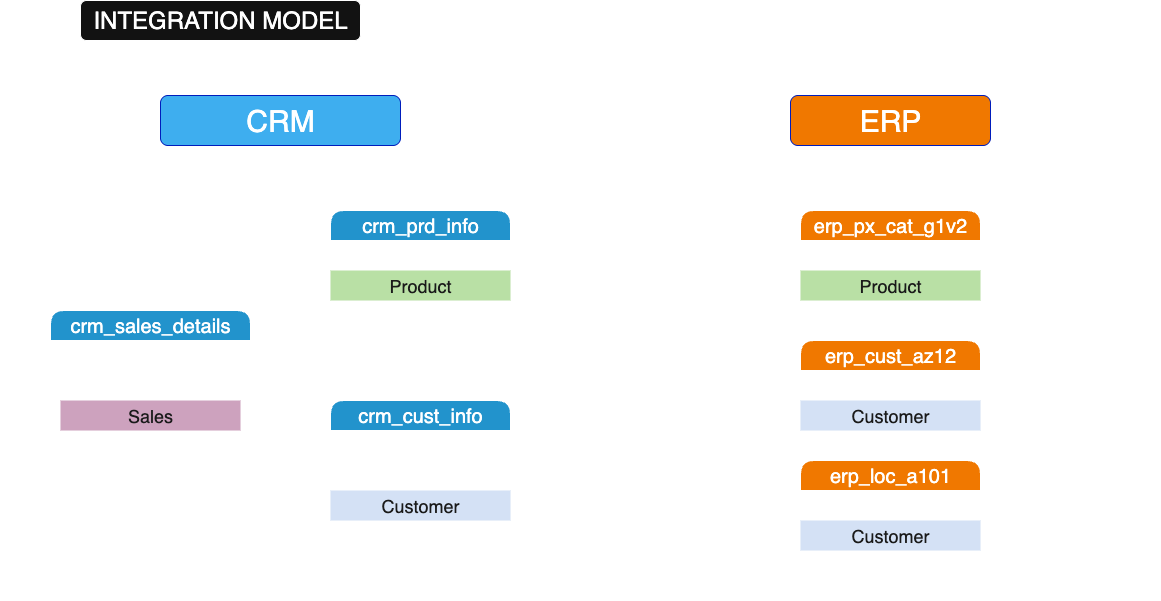

The diagram above was exported from draw.io. Its source (the exported page's mxGraphModel, read from the mxfile embedded in the PNG):
<mxGraphModel dx="1803" dy="752" grid="1" gridSize="10" guides="1" tooltips="1" connect="1" arrows="1" fold="1" page="1" pageScale="1" pageWidth="827" pageHeight="1169" math="0" shadow="0">
  <root>
    <mxCell id="0" />
    <mxCell id="1" parent="0" />
    <mxCell id="sgm_DtMdpudfwkRci84X-1" value="INTEGRATION MODEL" style="rounded=1;whiteSpace=wrap;html=1;fontSize=24;" parent="1" vertex="1">
      <mxGeometry x="40" y="40" width="280" height="40" as="geometry" />
    </mxCell>
    <mxCell id="sgm_DtMdpudfwkRci84X-2" value="&lt;font style=&quot;font-size: 16px;&quot;&gt;how tables are related&lt;/font&gt;" style="text;html=1;align=left;verticalAlign=middle;whiteSpace=wrap;rounded=0;" parent="1" vertex="1">
      <mxGeometry x="330" y="60" width="240" height="20" as="geometry" />
    </mxCell>
    <mxCell id="sgm_DtMdpudfwkRci84X-3" value="&lt;font style=&quot;font-size: 20px;&quot;&gt;crm_sales_details&lt;/font&gt;" style="swimlane;fontStyle=0;childLayout=stackLayout;horizontal=1;startSize=30;horizontalStack=0;resizeParent=1;resizeParentMax=0;resizeLast=0;collapsible=1;marginBottom=0;whiteSpace=wrap;html=1;rounded=1;swimlaneLine=1;fillColor=#2293CC;fontColor=#ffffff;strokeColor=#FFFFFF;" parent="1" vertex="1">
      <mxGeometry x="10" y="350" width="200" height="90" as="geometry" />
    </mxCell>
    <mxCell id="sgm_DtMdpudfwkRci84X-4" value="prd_key" style="text;strokeColor=none;fillColor=none;align=center;verticalAlign=middle;spacingLeft=4;spacingRight=4;overflow=hidden;points=[[0,0.5],[1,0.5]];portConstraint=eastwest;rotatable=0;whiteSpace=wrap;html=1;fontSize=18;" parent="sgm_DtMdpudfwkRci84X-3" vertex="1">
      <mxGeometry y="30" width="200" height="30" as="geometry" />
    </mxCell>
    <mxCell id="sgm_DtMdpudfwkRci84X-5" value="cst_id" style="text;strokeColor=none;fillColor=none;align=center;verticalAlign=middle;spacingLeft=4;spacingRight=4;overflow=hidden;points=[[0,0.5],[1,0.5]];portConstraint=eastwest;rotatable=0;whiteSpace=wrap;html=1;fontSize=18;" parent="sgm_DtMdpudfwkRci84X-3" vertex="1">
      <mxGeometry y="60" width="200" height="30" as="geometry" />
    </mxCell>
    <mxCell id="sgm_DtMdpudfwkRci84X-7" value="Transactional Details about sales and orders" style="text;strokeColor=none;fillColor=none;align=center;verticalAlign=middle;spacingLeft=4;spacingRight=4;overflow=hidden;points=[[0,0.5],[1,0.5]];portConstraint=eastwest;rotatable=0;whiteSpace=wrap;html=1;fontSize=14;" parent="1" vertex="1">
      <mxGeometry y="310" width="220" height="40" as="geometry" />
    </mxCell>
    <mxCell id="sgm_DtMdpudfwkRci84X-8" value="&lt;font style=&quot;font-size: 20px;&quot;&gt;crm_cust_info&lt;/font&gt;" style="swimlane;fontStyle=0;childLayout=stackLayout;horizontal=1;startSize=30;horizontalStack=0;resizeParent=1;resizeParentMax=0;resizeLast=0;collapsible=1;marginBottom=0;whiteSpace=wrap;html=1;rounded=1;swimlaneLine=1;fillColor=#2293CC;fontColor=#ffffff;strokeColor=#FFFFFF;" parent="1" vertex="1">
      <mxGeometry x="290" y="440" width="180" height="90" as="geometry" />
    </mxCell>
    <mxCell id="sgm_DtMdpudfwkRci84X-9" value="cst_id" style="text;strokeColor=none;fillColor=none;align=center;verticalAlign=middle;spacingLeft=4;spacingRight=4;overflow=hidden;points=[[0,0.5],[1,0.5]];portConstraint=eastwest;rotatable=0;whiteSpace=wrap;html=1;fontSize=18;fontStyle=0" parent="sgm_DtMdpudfwkRci84X-8" vertex="1">
      <mxGeometry y="30" width="180" height="30" as="geometry" />
    </mxCell>
    <mxCell id="sgm_DtMdpudfwkRci84X-10" value="cst_key" style="text;strokeColor=none;fillColor=none;align=center;verticalAlign=middle;spacingLeft=4;spacingRight=4;overflow=hidden;points=[[0,0.5],[1,0.5]];portConstraint=eastwest;rotatable=0;whiteSpace=wrap;html=1;fontSize=18;fontStyle=0" parent="sgm_DtMdpudfwkRci84X-8" vertex="1">
      <mxGeometry y="60" width="180" height="30" as="geometry" />
    </mxCell>
    <mxCell id="sgm_DtMdpudfwkRci84X-11" value="&lt;font style=&quot;font-size: 20px;&quot;&gt;crm_prd_info&lt;/font&gt;" style="swimlane;fontStyle=0;childLayout=stackLayout;horizontal=1;startSize=30;horizontalStack=0;resizeParent=1;resizeParentMax=0;resizeLast=0;collapsible=1;marginBottom=0;whiteSpace=wrap;html=1;rounded=1;swimlaneLine=1;fillColor=#2293CC;fontColor=#ffffff;strokeColor=#FFFFFF;" parent="1" vertex="1">
      <mxGeometry x="290" y="250" width="180" height="60" as="geometry" />
    </mxCell>
    <mxCell id="sgm_DtMdpudfwkRci84X-12" value="prd_key" style="text;strokeColor=none;fillColor=none;align=center;verticalAlign=middle;spacingLeft=4;spacingRight=4;overflow=hidden;points=[[0,0.5],[1,0.5]];portConstraint=eastwest;rotatable=0;whiteSpace=wrap;html=1;fontSize=18;" parent="sgm_DtMdpudfwkRci84X-11" vertex="1">
      <mxGeometry y="30" width="180" height="30" as="geometry" />
    </mxCell>
    <mxCell id="sgm_DtMdpudfwkRci84X-14" value="Current &amp;amp; History Product Information" style="text;strokeColor=none;fillColor=none;align=left;verticalAlign=middle;spacingLeft=4;spacingRight=4;overflow=hidden;points=[[0,0.5],[1,0.5]];portConstraint=eastwest;rotatable=0;whiteSpace=wrap;html=1;fontSize=14;" parent="1" vertex="1">
      <mxGeometry x="255" y="220" width="250" height="30" as="geometry" />
    </mxCell>
    <mxCell id="sgm_DtMdpudfwkRci84X-15" value="Customer Information" style="text;strokeColor=none;fillColor=none;align=center;verticalAlign=middle;spacingLeft=4;spacingRight=4;overflow=hidden;points=[[0,0.5],[1,0.5]];portConstraint=eastwest;rotatable=0;whiteSpace=wrap;html=1;fontSize=14;fontStyle=0" parent="1" vertex="1">
      <mxGeometry x="307.5" y="410" width="145" height="30" as="geometry" />
    </mxCell>
    <mxCell id="sgm_DtMdpudfwkRci84X-18" style="edgeStyle=orthogonalEdgeStyle;rounded=0;orthogonalLoop=1;jettySize=auto;html=1;entryX=0;entryY=0.5;entryDx=0;entryDy=0;" parent="1" source="sgm_DtMdpudfwkRci84X-5" target="sgm_DtMdpudfwkRci84X-9" edge="1">
      <mxGeometry relative="1" as="geometry" />
    </mxCell>
    <mxCell id="sgm_DtMdpudfwkRci84X-20" style="edgeStyle=orthogonalEdgeStyle;rounded=0;orthogonalLoop=1;jettySize=auto;html=1;exitX=1;exitY=0.5;exitDx=0;exitDy=0;entryX=0;entryY=0.5;entryDx=0;entryDy=0;" parent="1" source="sgm_DtMdpudfwkRci84X-4" target="sgm_DtMdpudfwkRci84X-12" edge="1">
      <mxGeometry relative="1" as="geometry" />
    </mxCell>
    <mxCell id="sgm_DtMdpudfwkRci84X-21" value="&lt;font style=&quot;font-size: 20px;&quot;&gt;erp_cust_az12&lt;/font&gt;" style="swimlane;fontStyle=0;childLayout=stackLayout;horizontal=1;startSize=30;horizontalStack=0;resizeParent=1;resizeParentMax=0;resizeLast=0;collapsible=1;marginBottom=0;whiteSpace=wrap;html=1;rounded=1;swimlaneLine=1;fillColor=#F07800;fontColor=#ffffff;strokeColor=#FFFFFF;" parent="1" vertex="1">
      <mxGeometry x="760" y="380" width="180" height="60" as="geometry" />
    </mxCell>
    <mxCell id="sgm_DtMdpudfwkRci84X-22" value="cid" style="text;strokeColor=none;fillColor=none;align=center;verticalAlign=middle;spacingLeft=4;spacingRight=4;overflow=hidden;points=[[0,0.5],[1,0.5]];portConstraint=eastwest;rotatable=0;whiteSpace=wrap;html=1;fontSize=18;" parent="sgm_DtMdpudfwkRci84X-21" vertex="1">
      <mxGeometry y="30" width="180" height="30" as="geometry" />
    </mxCell>
    <mxCell id="sgm_DtMdpudfwkRci84X-23" value="&lt;font style=&quot;font-size: 20px;&quot;&gt;erp_loc_a101&lt;/font&gt;" style="swimlane;fontStyle=0;childLayout=stackLayout;horizontal=1;startSize=30;horizontalStack=0;resizeParent=1;resizeParentMax=0;resizeLast=0;collapsible=1;marginBottom=0;whiteSpace=wrap;html=1;rounded=1;swimlaneLine=1;fillColor=#F07800;fontColor=#ffffff;strokeColor=#FFFFFF;" parent="1" vertex="1">
      <mxGeometry x="760" y="500" width="180" height="60" as="geometry" />
    </mxCell>
    <mxCell id="sgm_DtMdpudfwkRci84X-24" value="cid" style="text;strokeColor=none;fillColor=none;align=center;verticalAlign=middle;spacingLeft=4;spacingRight=4;overflow=hidden;points=[[0,0.5],[1,0.5]];portConstraint=eastwest;rotatable=0;whiteSpace=wrap;html=1;fontSize=18;" parent="sgm_DtMdpudfwkRci84X-23" vertex="1">
      <mxGeometry y="30" width="180" height="30" as="geometry" />
    </mxCell>
    <mxCell id="sgm_DtMdpudfwkRci84X-25" value="&lt;font style=&quot;font-size: 20px;&quot;&gt;erp_px_cat_g1v2&lt;/font&gt;" style="swimlane;fontStyle=0;childLayout=stackLayout;horizontal=1;startSize=30;horizontalStack=0;resizeParent=1;resizeParentMax=0;resizeLast=0;collapsible=1;marginBottom=0;whiteSpace=wrap;html=1;rounded=1;swimlaneLine=1;fillColor=#F07800;fontColor=#ffffff;strokeColor=#FFFFFF;" parent="1" vertex="1">
      <mxGeometry x="760" y="250" width="180" height="60" as="geometry" />
    </mxCell>
    <mxCell id="sgm_DtMdpudfwkRci84X-26" value="id" style="text;strokeColor=none;fillColor=none;align=center;verticalAlign=middle;spacingLeft=4;spacingRight=4;overflow=hidden;points=[[0,0.5],[1,0.5]];portConstraint=eastwest;rotatable=0;whiteSpace=wrap;html=1;fontSize=18;" parent="sgm_DtMdpudfwkRci84X-25" vertex="1">
      <mxGeometry y="30" width="180" height="30" as="geometry" />
    </mxCell>
    <mxCell id="sgm_DtMdpudfwkRci84X-27" style="edgeStyle=orthogonalEdgeStyle;rounded=0;orthogonalLoop=1;jettySize=auto;html=1;" parent="1" source="sgm_DtMdpudfwkRci84X-26" target="sgm_DtMdpudfwkRci84X-12" edge="1">
      <mxGeometry relative="1" as="geometry" />
    </mxCell>
    <mxCell id="sgm_DtMdpudfwkRci84X-31" style="edgeStyle=orthogonalEdgeStyle;rounded=0;orthogonalLoop=1;jettySize=auto;html=1;entryX=1;entryY=0.5;entryDx=0;entryDy=0;" parent="1" source="sgm_DtMdpudfwkRci84X-22" target="sgm_DtMdpudfwkRci84X-10" edge="1">
      <mxGeometry relative="1" as="geometry" />
    </mxCell>
    <mxCell id="sgm_DtMdpudfwkRci84X-32" style="edgeStyle=orthogonalEdgeStyle;rounded=0;orthogonalLoop=1;jettySize=auto;html=1;" parent="1" source="sgm_DtMdpudfwkRci84X-24" target="sgm_DtMdpudfwkRci84X-10" edge="1">
      <mxGeometry relative="1" as="geometry" />
    </mxCell>
    <mxCell id="sgm_DtMdpudfwkRci84X-33" value="" style="rounded=1;whiteSpace=wrap;html=1;fillColor=none;dashed=1;dashPattern=8 8;" parent="1" vertex="1">
      <mxGeometry x="560" y="160" width="560" height="480" as="geometry" />
    </mxCell>
    <mxCell id="sgm_DtMdpudfwkRci84X-34" value="" style="rounded=1;whiteSpace=wrap;html=1;fillColor=none;dashed=1;dashPattern=8 8;" parent="1" vertex="1">
      <mxGeometry x="-40" y="160" width="560" height="480" as="geometry" />
    </mxCell>
    <mxCell id="sgm_DtMdpudfwkRci84X-35" value="&lt;font style=&quot;font-size: 30px;&quot;&gt;CRM&lt;/font&gt;" style="rounded=1;whiteSpace=wrap;html=1;fillColor=#3EAEEF;fontColor=#ffffff;strokeColor=#001DBC;" parent="1" vertex="1">
      <mxGeometry x="120" y="135" width="240" height="50" as="geometry" />
    </mxCell>
    <mxCell id="sgm_DtMdpudfwkRci84X-36" value="&lt;font style=&quot;font-size: 30px;&quot;&gt;ERP&lt;/font&gt;" style="rounded=1;whiteSpace=wrap;html=1;fillColor=#F07800;fontColor=#ffffff;strokeColor=#001DBC;" parent="1" vertex="1">
      <mxGeometry x="750" y="135" width="200" height="50" as="geometry" />
    </mxCell>
    <mxCell id="oWU60EkH8mEY5RX_hzy8-1" value="Product Categories" style="text;html=1;align=center;verticalAlign=middle;whiteSpace=wrap;rounded=0;fontSize=16;fontStyle=0" parent="1" vertex="1">
      <mxGeometry x="760" y="220" width="180" height="30" as="geometry" />
    </mxCell>
    <mxCell id="oWU60EkH8mEY5RX_hzy8-3" value="Extra Customer Information (Birthdate)" style="text;html=1;align=center;verticalAlign=middle;whiteSpace=wrap;rounded=0;fontSize=16;fontStyle=0" parent="1" vertex="1">
      <mxGeometry x="710" y="350" width="300" height="30" as="geometry" />
    </mxCell>
    <mxCell id="oWU60EkH8mEY5RX_hzy8-4" value="Location of Customers (Country)" style="text;html=1;align=center;verticalAlign=middle;whiteSpace=wrap;rounded=0;fontSize=16;fontStyle=0" parent="1" vertex="1">
      <mxGeometry x="740" y="470" width="240" height="30" as="geometry" />
    </mxCell>
    <mxCell id="oWU60EkH8mEY5RX_hzy8-5" value="Product" style="text;html=1;align=center;verticalAlign=middle;whiteSpace=wrap;rounded=0;fontSize=18;fillColor=#B9E0A5;fontColor=#1A1A1A;" parent="1" vertex="1">
      <mxGeometry x="290" y="310" width="180" height="30" as="geometry" />
    </mxCell>
    <mxCell id="oWU60EkH8mEY5RX_hzy8-6" value="Product" style="text;html=1;align=center;verticalAlign=middle;whiteSpace=wrap;rounded=0;fontSize=18;fillColor=#B9E0A5;fontColor=#1A1A1A;" parent="1" vertex="1">
      <mxGeometry x="760" y="310" width="180" height="30" as="geometry" />
    </mxCell>
    <mxCell id="oWU60EkH8mEY5RX_hzy8-7" value="Customer" style="text;html=1;align=center;verticalAlign=middle;whiteSpace=wrap;rounded=0;fontSize=18;fillColor=#D4E1F5;fontColor=#1A1A1A;" parent="1" vertex="1">
      <mxGeometry x="760" y="440" width="180" height="30" as="geometry" />
    </mxCell>
    <mxCell id="oWU60EkH8mEY5RX_hzy8-8" value="Customer" style="text;html=1;align=center;verticalAlign=middle;whiteSpace=wrap;rounded=0;fontSize=18;fillColor=#D4E1F5;fontColor=#1A1A1A;" parent="1" vertex="1">
      <mxGeometry x="760" y="560" width="180" height="30" as="geometry" />
    </mxCell>
    <mxCell id="oWU60EkH8mEY5RX_hzy8-9" value="Customer" style="text;html=1;align=center;verticalAlign=middle;whiteSpace=wrap;rounded=0;fontSize=18;fillColor=#D4E1F5;fontColor=#1A1A1A;" parent="1" vertex="1">
      <mxGeometry x="290" y="530" width="180" height="30" as="geometry" />
    </mxCell>
    <mxCell id="oWU60EkH8mEY5RX_hzy8-10" value="Sales" style="text;html=1;align=center;verticalAlign=middle;whiteSpace=wrap;rounded=0;fontSize=18;fillColor=#CDA2BE;fontColor=#1A1A1A;" parent="1" vertex="1">
      <mxGeometry x="20" y="440" width="180" height="30" as="geometry" />
    </mxCell>
  </root>
</mxGraphModel>